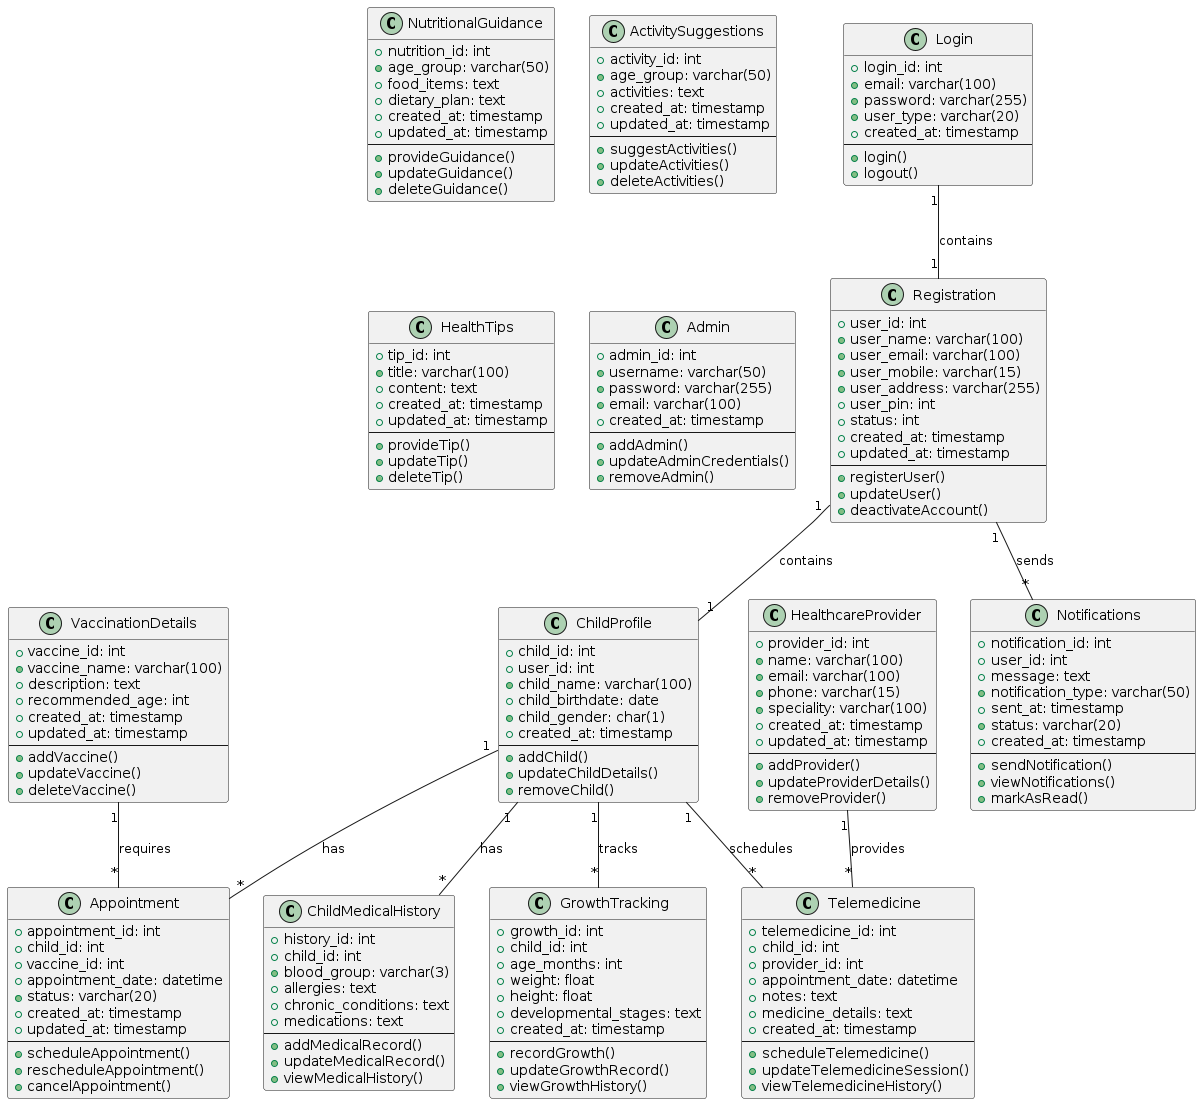

The diagram above was rendered by PlantUML. Its source (embedded in the PNG):
@startuml
class Login {
    + login_id: int
    + email: varchar(100)
    + password: varchar(255)
    + user_type: varchar(20)
    + created_at: timestamp
    --
    + login()
    + logout()
}

class Registration {
    + user_id: int
    + user_name: varchar(100)
    + user_email: varchar(100)
    + user_mobile: varchar(15)
    + user_address: varchar(255)
    + user_pin: int
    + status: int
    + created_at: timestamp
    + updated_at: timestamp
    --
    + registerUser()
    + updateUser()
    + deactivateAccount()
}

class ChildProfile {
    + child_id: int
    + user_id: int
    + child_name: varchar(100)
    + child_birthdate: date
    + child_gender: char(1)
    + created_at: timestamp
    --
    + addChild()
    + updateChildDetails()
    + removeChild()
}

class ChildMedicalHistory {
    + history_id: int
    + child_id: int
    + blood_group: varchar(3)
    + allergies: text
    + chronic_conditions: text
    + medications: text
    --
    + addMedicalRecord()
    + updateMedicalRecord()
    + viewMedicalHistory()
}

class VaccinationDetails {
    + vaccine_id: int
    + vaccine_name: varchar(100)
    + description: text
    + recommended_age: int
    + created_at: timestamp
    + updated_at: timestamp
    --
    + addVaccine()
    + updateVaccine()
    + deleteVaccine()
}

class Appointment {
    + appointment_id: int
    + child_id: int
    + vaccine_id: int
    + appointment_date: datetime
    + status: varchar(20)
    + created_at: timestamp
    + updated_at: timestamp
    --
    + scheduleAppointment()
    + rescheduleAppointment()
    + cancelAppointment()
}

class GrowthTracking {
    + growth_id: int
    + child_id: int
    + age_months: int
    + weight: float
    + height: float
    + developmental_stages: text
    + created_at: timestamp
    --
    + recordGrowth()
    + updateGrowthRecord()
    + viewGrowthHistory()
}

class NutritionalGuidance {
    + nutrition_id: int
    + age_group: varchar(50)
    + food_items: text
    + dietary_plan: text
    + created_at: timestamp
    + updated_at: timestamp
    --
    + provideGuidance()
    + updateGuidance()
    + deleteGuidance()
}

class ActivitySuggestions {
    + activity_id: int
    + age_group: varchar(50)
    + activities: text
    + created_at: timestamp
    + updated_at: timestamp
    --
    + suggestActivities()
    + updateActivities()
    + deleteActivities()
}

class HealthTips {
    + tip_id: int
    + title: varchar(100)
    + content: text
    + created_at: timestamp
    + updated_at: timestamp
    --
    + provideTip()
    + updateTip()
    + deleteTip()
}

class Admin {
    + admin_id: int
    + username: varchar(50)
    + password: varchar(255)
    + email: varchar(100)
    + created_at: timestamp
    --
    + addAdmin()
    + updateAdminCredentials()
    + removeAdmin()
}

class HealthcareProvider {
    + provider_id: int
    + name: varchar(100)
    + email: varchar(100)
    + phone: varchar(15)
    + speciality: varchar(100)
    + created_at: timestamp
    + updated_at: timestamp
    --
    + addProvider()
    + updateProviderDetails()
    + removeProvider()
}

class Telemedicine {
    + telemedicine_id: int
    + child_id: int
    + provider_id: int
    + appointment_date: datetime
    + notes: text
    + medicine_details: text
    + created_at: timestamp
    --
    + scheduleTelemedicine()
    + updateTelemedicineSession()
    + viewTelemedicineHistory()
}

class Notifications {
    + notification_id: int
    + user_id: int
    + message: text
    + notification_type: varchar(50)
    + sent_at: timestamp
    + status: varchar(20)
    + created_at: timestamp
    --
    + sendNotification()
    + viewNotifications()
    + markAsRead()
}

Login "1" -- "1" Registration : contains
Registration "1" -- "1" ChildProfile : contains
ChildProfile "1" -- "*" ChildMedicalHistory : has
ChildProfile "1" -- "*" Appointment : has
ChildProfile "1" -- "*" GrowthTracking : tracks
ChildProfile "1" -- "*" Telemedicine : schedules
HealthcareProvider "1" -- "*" Telemedicine : provides
VaccinationDetails "1" -- "*" Appointment : requires
Registration "1" -- "*" Notifications : sends
@enduml